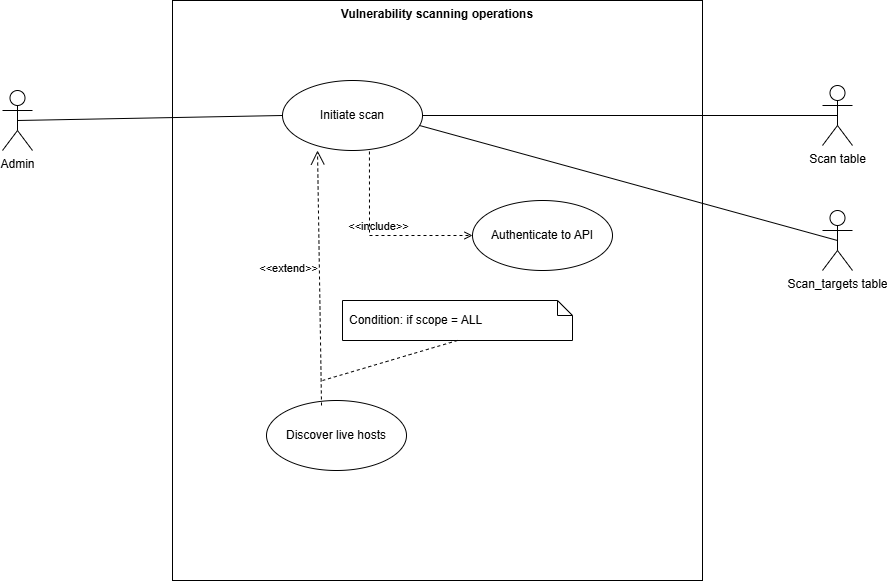

The diagram above was exported from draw.io. Its source (the exported page's mxGraphModel, read from the mxfile embedded in the PNG):
<mxGraphModel dx="1032" dy="601" grid="1" gridSize="10" guides="1" tooltips="1" connect="1" arrows="1" fold="1" page="1" pageScale="1" pageWidth="827" pageHeight="1169" math="0" shadow="0">
  <root>
    <mxCell id="0" />
    <mxCell id="1" parent="0" />
    <mxCell id="0370ZnH5sF7G3NCwBqSk-1" parent="1" style="shape=rect;html=1;verticalAlign=top;fontStyle=1;whiteSpace=wrap;align=center;" value="Vulnerability scanning operations" vertex="1">
      <mxGeometry height="580" width="530" x="180" y="160" as="geometry" />
    </mxCell>
    <mxCell id="0370ZnH5sF7G3NCwBqSk-2" parent="1" style="shape=umlActor;html=1;verticalLabelPosition=bottom;verticalAlign=top;align=center;" value="Admin" vertex="1">
      <mxGeometry height="60" width="30" x="10" y="250" as="geometry" />
    </mxCell>
    <mxCell id="0370ZnH5sF7G3NCwBqSk-3" parent="1" style="ellipse;whiteSpace=wrap;html=1;" value="Initiate scan" vertex="1">
      <mxGeometry height="70" width="140" x="290" y="240" as="geometry" />
    </mxCell>
    <mxCell id="0370ZnH5sF7G3NCwBqSk-4" edge="1" parent="1" source="0370ZnH5sF7G3NCwBqSk-2" style="edgeStyle=none;html=1;endArrow=none;verticalAlign=bottom;rounded=0;exitX=0.5;exitY=0.5;exitDx=0;exitDy=0;exitPerimeter=0;entryX=0;entryY=0.5;entryDx=0;entryDy=0;" target="0370ZnH5sF7G3NCwBqSk-3" value="">
      <mxGeometry relative="1" width="160" as="geometry">
        <mxPoint x="330" y="460" as="sourcePoint" />
        <mxPoint x="490" y="460" as="targetPoint" />
      </mxGeometry>
    </mxCell>
    <mxCell id="0370ZnH5sF7G3NCwBqSk-5" parent="1" style="ellipse;whiteSpace=wrap;html=1;" value="Authenticate to API" vertex="1">
      <mxGeometry height="70" width="140" x="480" y="360" as="geometry" />
    </mxCell>
    <mxCell id="0370ZnH5sF7G3NCwBqSk-7" edge="1" parent="1" source="0370ZnH5sF7G3NCwBqSk-3" style="edgeStyle=none;html=1;endArrow=open;verticalAlign=bottom;dashed=1;labelBackgroundColor=none;rounded=0;exitX=0.621;exitY=1.014;exitDx=0;exitDy=0;exitPerimeter=0;entryX=0;entryY=0.5;entryDx=0;entryDy=0;" target="0370ZnH5sF7G3NCwBqSk-5" value="&amp;lt;&amp;lt;include&amp;gt;&amp;gt;">
      <mxGeometry relative="1" width="160" as="geometry">
        <Array as="points">
          <mxPoint x="377" y="395" />
        </Array>
        <mxPoint x="330" y="460" as="sourcePoint" />
        <mxPoint x="490" y="460" as="targetPoint" />
      </mxGeometry>
    </mxCell>
    <mxCell id="0370ZnH5sF7G3NCwBqSk-8" parent="1" style="ellipse;whiteSpace=wrap;html=1;" value="Discover live hosts" vertex="1">
      <mxGeometry height="70" width="140" x="274" y="560" as="geometry" />
    </mxCell>
    <mxCell id="0370ZnH5sF7G3NCwBqSk-9" parent="1" style="shape=note;size=15;spacingLeft=5;align=left;whiteSpace=wrap;" value="Condition: if scope = ALL" vertex="1">
      <mxGeometry height="40" width="230" x="350" y="460" as="geometry" />
    </mxCell>
    <mxCell id="0370ZnH5sF7G3NCwBqSk-10" edge="1" parent="1" source="0370ZnH5sF7G3NCwBqSk-8" style="align=right;html=1;verticalAlign=bottom;rounded=0;labelBackgroundColor=none;endArrow=open;endSize=12;dashed=1;entryX=0.25;entryY=1;entryDx=0;entryDy=0;entryPerimeter=0;exitX=0.393;exitY=0.071;exitDx=0;exitDy=0;exitPerimeter=0;" target="0370ZnH5sF7G3NCwBqSk-3" value="&amp;lt;&amp;lt;extend&amp;gt;&amp;gt;">
      <mxGeometry relative="1" as="geometry">
        <mxPoint x="490" y="519" as="sourcePoint" />
        <mxPoint x="330" y="519" as="targetPoint" />
      </mxGeometry>
    </mxCell>
    <mxCell id="0370ZnH5sF7G3NCwBqSk-11" edge="1" parent="1" source="0370ZnH5sF7G3NCwBqSk-9" style="edgeStyle=none;html=1;endArrow=none;rounded=0;labelBackgroundColor=none;dashed=1;exitX=0.5;exitY=1;" value="">
      <mxGeometry relative="1" as="geometry">
        <mxPoint x="330" y="540" as="targetPoint" />
      </mxGeometry>
    </mxCell>
    <mxCell id="0370ZnH5sF7G3NCwBqSk-12" parent="1" style="shape=umlActor;html=1;verticalLabelPosition=bottom;verticalAlign=top;align=center;" value="Scan table" vertex="1">
      <mxGeometry height="60" width="30" x="830" y="245" as="geometry" />
    </mxCell>
    <mxCell id="0370ZnH5sF7G3NCwBqSk-13" edge="1" parent="1" source="0370ZnH5sF7G3NCwBqSk-3" style="edgeStyle=none;html=1;endArrow=none;verticalAlign=bottom;rounded=0;exitX=1;exitY=0.5;exitDx=0;exitDy=0;entryX=0.5;entryY=0.5;entryDx=0;entryDy=0;entryPerimeter=0;" target="0370ZnH5sF7G3NCwBqSk-12" value="">
      <mxGeometry relative="1" width="160" as="geometry">
        <mxPoint x="330" y="460" as="sourcePoint" />
        <mxPoint x="490" y="460" as="targetPoint" />
      </mxGeometry>
    </mxCell>
    <mxCell id="0370ZnH5sF7G3NCwBqSk-14" parent="1" style="shape=umlActor;html=1;verticalLabelPosition=bottom;verticalAlign=top;align=center;" value="Scan_targets table" vertex="1">
      <mxGeometry height="60" width="30" x="830" y="370" as="geometry" />
    </mxCell>
    <mxCell id="0370ZnH5sF7G3NCwBqSk-15" edge="1" parent="1" source="0370ZnH5sF7G3NCwBqSk-3" style="edgeStyle=none;html=1;endArrow=none;verticalAlign=bottom;rounded=0;exitX=0.979;exitY=0.643;exitDx=0;exitDy=0;exitPerimeter=0;entryX=0.5;entryY=0.5;entryDx=0;entryDy=0;entryPerimeter=0;" target="0370ZnH5sF7G3NCwBqSk-14" value="">
      <mxGeometry relative="1" width="160" as="geometry">
        <mxPoint x="330" y="460" as="sourcePoint" />
        <mxPoint x="490" y="460" as="targetPoint" />
      </mxGeometry>
    </mxCell>
  </root>
</mxGraphModel>